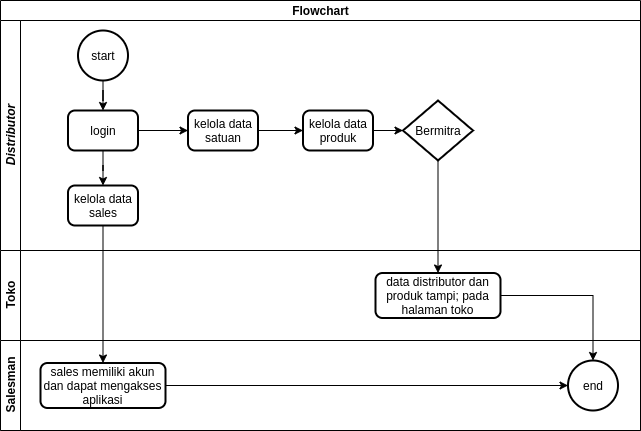

The diagram above was exported from draw.io. Its source (the exported page's mxGraphModel, read from the mxfile embedded in the PNG):
<mxGraphModel dx="1567" dy="2945" grid="1" gridSize="10" guides="1" tooltips="1" connect="1" arrows="1" fold="1" page="1" pageScale="1" pageWidth="850" pageHeight="1100" math="0" shadow="0">
  <root>
    <mxCell id="T2U8H7cwz5Nx4Qrrvjfd-0" />
    <mxCell id="T2U8H7cwz5Nx4Qrrvjfd-1" parent="T2U8H7cwz5Nx4Qrrvjfd-0" />
    <mxCell id="T2U8H7cwz5Nx4Qrrvjfd-2" value="Flowchart" style="swimlane;html=1;childLayout=stackLayout;resizeParent=1;resizeParentMax=0;horizontal=1;startSize=20;horizontalStack=0;" parent="T2U8H7cwz5Nx4Qrrvjfd-1" vertex="1">
      <mxGeometry x="40" y="-2180" width="640" height="430" as="geometry" />
    </mxCell>
    <mxCell id="AIs2GmZqVwdAssOzUrig-6" style="edgeStyle=orthogonalEdgeStyle;rounded=0;orthogonalLoop=1;jettySize=auto;html=1;" parent="T2U8H7cwz5Nx4Qrrvjfd-2" source="T2U8H7cwz5Nx4Qrrvjfd-36" target="AIs2GmZqVwdAssOzUrig-5" edge="1">
      <mxGeometry relative="1" as="geometry" />
    </mxCell>
    <mxCell id="AIs2GmZqVwdAssOzUrig-7" style="edgeStyle=orthogonalEdgeStyle;rounded=0;orthogonalLoop=1;jettySize=auto;html=1;entryX=0.5;entryY=0;entryDx=0;entryDy=0;" parent="T2U8H7cwz5Nx4Qrrvjfd-2" source="AIs2GmZqVwdAssOzUrig-0" target="AIs2GmZqVwdAssOzUrig-4" edge="1">
      <mxGeometry relative="1" as="geometry" />
    </mxCell>
    <mxCell id="T2U8H7cwz5Nx4Qrrvjfd-4" value="&lt;i&gt;Distributor&lt;br&gt;&lt;/i&gt;" style="swimlane;html=1;startSize=20;horizontal=0;" parent="T2U8H7cwz5Nx4Qrrvjfd-2" vertex="1">
      <mxGeometry y="20" width="640" height="230" as="geometry" />
    </mxCell>
    <mxCell id="T2U8H7cwz5Nx4Qrrvjfd-5" style="edgeStyle=orthogonalEdgeStyle;rounded=0;orthogonalLoop=1;jettySize=auto;html=1;" parent="T2U8H7cwz5Nx4Qrrvjfd-4" source="T2U8H7cwz5Nx4Qrrvjfd-6" target="T2U8H7cwz5Nx4Qrrvjfd-9" edge="1">
      <mxGeometry relative="1" as="geometry" />
    </mxCell>
    <mxCell id="T2U8H7cwz5Nx4Qrrvjfd-6" value="start" style="strokeWidth=2;html=1;shape=mxgraph.flowchart.start_2;whiteSpace=wrap;" parent="T2U8H7cwz5Nx4Qrrvjfd-4" vertex="1">
      <mxGeometry x="77.5" y="10" width="50" height="50" as="geometry" />
    </mxCell>
    <mxCell id="T2U8H7cwz5Nx4Qrrvjfd-7" style="edgeStyle=orthogonalEdgeStyle;rounded=0;orthogonalLoop=1;jettySize=auto;html=1;" parent="T2U8H7cwz5Nx4Qrrvjfd-4" source="T2U8H7cwz5Nx4Qrrvjfd-9" target="T2U8H7cwz5Nx4Qrrvjfd-17" edge="1">
      <mxGeometry relative="1" as="geometry" />
    </mxCell>
    <mxCell id="T2U8H7cwz5Nx4Qrrvjfd-38" style="edgeStyle=orthogonalEdgeStyle;rounded=0;orthogonalLoop=1;jettySize=auto;html=1;" parent="T2U8H7cwz5Nx4Qrrvjfd-4" source="T2U8H7cwz5Nx4Qrrvjfd-9" target="T2U8H7cwz5Nx4Qrrvjfd-36" edge="1">
      <mxGeometry relative="1" as="geometry" />
    </mxCell>
    <mxCell id="T2U8H7cwz5Nx4Qrrvjfd-9" value="login" style="rounded=1;whiteSpace=wrap;html=1;absoluteArcSize=1;arcSize=14;strokeWidth=2;" parent="T2U8H7cwz5Nx4Qrrvjfd-4" vertex="1">
      <mxGeometry x="67.5" y="90" width="70" height="40" as="geometry" />
    </mxCell>
    <mxCell id="T2U8H7cwz5Nx4Qrrvjfd-37" style="edgeStyle=orthogonalEdgeStyle;rounded=0;orthogonalLoop=1;jettySize=auto;html=1;entryX=0;entryY=0.5;entryDx=0;entryDy=0;" parent="T2U8H7cwz5Nx4Qrrvjfd-4" source="T2U8H7cwz5Nx4Qrrvjfd-17" target="T2U8H7cwz5Nx4Qrrvjfd-35" edge="1">
      <mxGeometry relative="1" as="geometry" />
    </mxCell>
    <mxCell id="T2U8H7cwz5Nx4Qrrvjfd-17" value="kelola data satuan" style="rounded=1;whiteSpace=wrap;html=1;absoluteArcSize=1;arcSize=14;strokeWidth=2;" parent="T2U8H7cwz5Nx4Qrrvjfd-4" vertex="1">
      <mxGeometry x="187.5" y="90" width="70" height="40" as="geometry" />
    </mxCell>
    <mxCell id="AIs2GmZqVwdAssOzUrig-2" style="edgeStyle=orthogonalEdgeStyle;rounded=0;orthogonalLoop=1;jettySize=auto;html=1;" parent="T2U8H7cwz5Nx4Qrrvjfd-4" source="T2U8H7cwz5Nx4Qrrvjfd-35" target="AIs2GmZqVwdAssOzUrig-0" edge="1">
      <mxGeometry relative="1" as="geometry" />
    </mxCell>
    <mxCell id="T2U8H7cwz5Nx4Qrrvjfd-35" value="kelola data produk" style="rounded=1;whiteSpace=wrap;html=1;absoluteArcSize=1;arcSize=14;strokeWidth=2;" parent="T2U8H7cwz5Nx4Qrrvjfd-4" vertex="1">
      <mxGeometry x="302.5" y="90" width="70" height="40" as="geometry" />
    </mxCell>
    <mxCell id="T2U8H7cwz5Nx4Qrrvjfd-36" value="kelola data sales" style="rounded=1;whiteSpace=wrap;html=1;absoluteArcSize=1;arcSize=14;strokeWidth=2;" parent="T2U8H7cwz5Nx4Qrrvjfd-4" vertex="1">
      <mxGeometry x="67.5" y="165" width="70" height="40" as="geometry" />
    </mxCell>
    <mxCell id="AIs2GmZqVwdAssOzUrig-0" value="Bermitra" style="strokeWidth=2;html=1;shape=mxgraph.flowchart.decision;whiteSpace=wrap;" parent="T2U8H7cwz5Nx4Qrrvjfd-4" vertex="1">
      <mxGeometry x="402.5" y="80" width="70" height="60" as="geometry" />
    </mxCell>
    <mxCell id="T2U8H7cwz5Nx4Qrrvjfd-24" value="Toko" style="swimlane;html=1;startSize=20;horizontal=0;" parent="T2U8H7cwz5Nx4Qrrvjfd-2" vertex="1">
      <mxGeometry y="250" width="640" height="90" as="geometry" />
    </mxCell>
    <mxCell id="AIs2GmZqVwdAssOzUrig-4" value="data distributor dan produk tampi; pada halaman toko" style="rounded=1;whiteSpace=wrap;html=1;absoluteArcSize=1;arcSize=14;strokeWidth=2;" parent="T2U8H7cwz5Nx4Qrrvjfd-24" vertex="1">
      <mxGeometry x="375" y="22.5" width="125" height="45" as="geometry" />
    </mxCell>
    <mxCell id="T2U8H7cwz5Nx4Qrrvjfd-39" value="Salesman" style="swimlane;html=1;startSize=20;horizontal=0;" parent="T2U8H7cwz5Nx4Qrrvjfd-2" vertex="1">
      <mxGeometry y="340" width="640" height="90" as="geometry">
        <mxRectangle x="40" y="-1740" width="30" height="50" as="alternateBounds" />
      </mxGeometry>
    </mxCell>
    <mxCell id="AIs2GmZqVwdAssOzUrig-9" style="edgeStyle=orthogonalEdgeStyle;rounded=0;orthogonalLoop=1;jettySize=auto;html=1;" parent="T2U8H7cwz5Nx4Qrrvjfd-39" source="AIs2GmZqVwdAssOzUrig-5" target="T2U8H7cwz5Nx4Qrrvjfd-22" edge="1">
      <mxGeometry relative="1" as="geometry" />
    </mxCell>
    <mxCell id="AIs2GmZqVwdAssOzUrig-5" value="sales memiliki akun dan dapat mengakses aplikasi" style="rounded=1;whiteSpace=wrap;html=1;absoluteArcSize=1;arcSize=14;strokeWidth=2;" parent="T2U8H7cwz5Nx4Qrrvjfd-39" vertex="1">
      <mxGeometry x="40" y="22.5" width="125" height="45" as="geometry" />
    </mxCell>
    <mxCell id="T2U8H7cwz5Nx4Qrrvjfd-22" value="end" style="strokeWidth=2;html=1;shape=mxgraph.flowchart.start_2;whiteSpace=wrap;" parent="T2U8H7cwz5Nx4Qrrvjfd-39" vertex="1">
      <mxGeometry x="567.5" y="20" width="50" height="50" as="geometry" />
    </mxCell>
    <mxCell id="AIs2GmZqVwdAssOzUrig-8" style="edgeStyle=orthogonalEdgeStyle;rounded=0;orthogonalLoop=1;jettySize=auto;html=1;" parent="T2U8H7cwz5Nx4Qrrvjfd-2" source="AIs2GmZqVwdAssOzUrig-4" target="T2U8H7cwz5Nx4Qrrvjfd-22" edge="1">
      <mxGeometry relative="1" as="geometry" />
    </mxCell>
  </root>
</mxGraphModel>